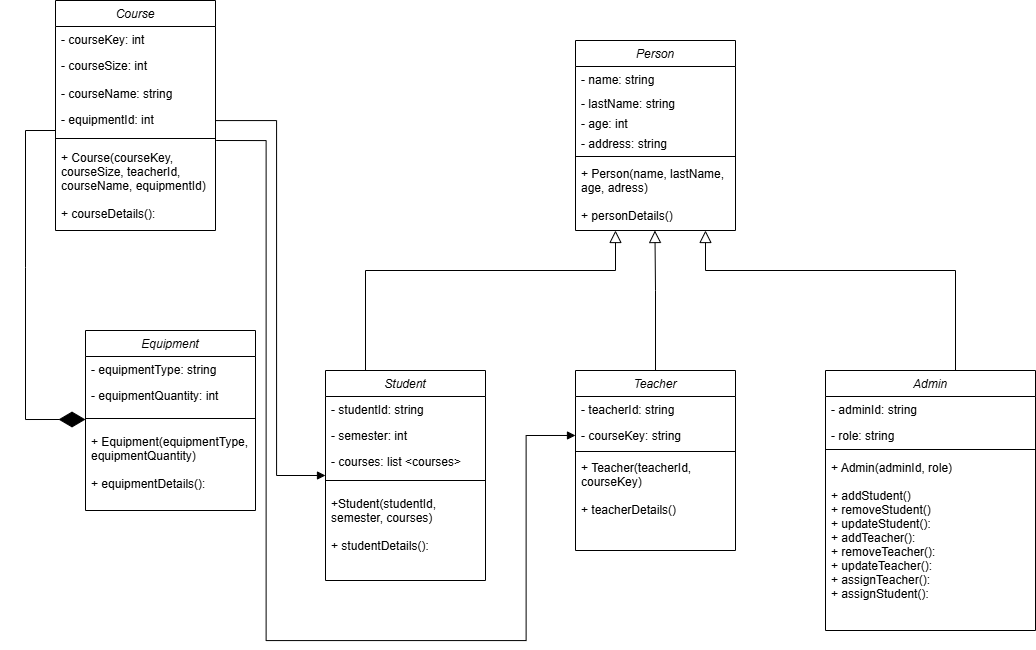

The diagram above was exported from draw.io. Its source (the exported page's mxGraphModel, read from the mxfile embedded in the PNG):
<mxGraphModel dx="2492" dy="655" grid="1" gridSize="10" guides="1" tooltips="1" connect="1" arrows="1" fold="1" page="1" pageScale="1" pageWidth="827" pageHeight="1169" math="0" shadow="0">
  <root>
    <mxCell id="WIyWlLk6GJQsqaUBKTNV-0" />
    <mxCell id="WIyWlLk6GJQsqaUBKTNV-1" parent="WIyWlLk6GJQsqaUBKTNV-0" />
    <mxCell id="zkfFHV4jXpPFQw0GAbJ--6" value="Student" style="swimlane;fontStyle=2;align=center;verticalAlign=top;childLayout=stackLayout;horizontal=1;startSize=26;horizontalStack=0;resizeParent=1;resizeLast=0;collapsible=1;marginBottom=0;rounded=0;shadow=0;strokeWidth=1;" parent="WIyWlLk6GJQsqaUBKTNV-1" vertex="1">
      <mxGeometry x="-260" y="400" width="160" height="210" as="geometry">
        <mxRectangle x="130" y="380" width="160" height="26" as="alternateBounds" />
      </mxGeometry>
    </mxCell>
    <mxCell id="zkfFHV4jXpPFQw0GAbJ--7" value="- studentId: string" style="text;align=left;verticalAlign=top;spacingLeft=4;spacingRight=4;overflow=hidden;rotatable=0;points=[[0,0.5],[1,0.5]];portConstraint=eastwest;" parent="zkfFHV4jXpPFQw0GAbJ--6" vertex="1">
      <mxGeometry y="26" width="160" height="26" as="geometry" />
    </mxCell>
    <mxCell id="zkfFHV4jXpPFQw0GAbJ--8" value="- semester: int " style="text;align=left;verticalAlign=top;spacingLeft=4;spacingRight=4;overflow=hidden;rotatable=0;points=[[0,0.5],[1,0.5]];portConstraint=eastwest;rounded=0;shadow=0;html=0;" parent="zkfFHV4jXpPFQw0GAbJ--6" vertex="1">
      <mxGeometry y="52" width="160" height="26" as="geometry" />
    </mxCell>
    <mxCell id="W2eCsvmNZlt64PhIYfiQ-26" value="- courses: list &lt;courses&gt;" style="text;align=left;verticalAlign=top;spacingLeft=4;spacingRight=4;overflow=hidden;rotatable=0;points=[[0,0.5],[1,0.5]];portConstraint=eastwest;rounded=0;shadow=0;html=0;" vertex="1" parent="zkfFHV4jXpPFQw0GAbJ--6">
      <mxGeometry y="78" width="160" height="22" as="geometry" />
    </mxCell>
    <mxCell id="zkfFHV4jXpPFQw0GAbJ--9" value="" style="line;html=1;strokeWidth=1;align=left;verticalAlign=middle;spacingTop=-1;spacingLeft=3;spacingRight=3;rotatable=0;labelPosition=right;points=[];portConstraint=eastwest;" parent="zkfFHV4jXpPFQw0GAbJ--6" vertex="1">
      <mxGeometry y="100" width="160" height="20" as="geometry" />
    </mxCell>
    <mxCell id="zkfFHV4jXpPFQw0GAbJ--11" value="+Student(studentId,&#10;semester, courses)&#10;&#10;+ studentDetails():" style="text;align=left;verticalAlign=top;spacingLeft=4;spacingRight=4;overflow=hidden;rotatable=0;points=[[0,0.5],[1,0.5]];portConstraint=eastwest;" parent="zkfFHV4jXpPFQw0GAbJ--6" vertex="1">
      <mxGeometry y="120" width="160" height="80" as="geometry" />
    </mxCell>
    <mxCell id="zkfFHV4jXpPFQw0GAbJ--12" value="" style="endArrow=block;endSize=10;endFill=0;shadow=0;strokeWidth=1;rounded=0;curved=0;edgeStyle=elbowEdgeStyle;elbow=vertical;exitX=0.5;exitY=0;exitDx=0;exitDy=0;" parent="WIyWlLk6GJQsqaUBKTNV-1" edge="1">
      <mxGeometry width="160" relative="1" as="geometry">
        <mxPoint x="-220" y="400" as="sourcePoint" />
        <mxPoint x="30" y="260" as="targetPoint" />
        <Array as="points">
          <mxPoint x="-70" y="300" />
          <mxPoint x="-80" y="300" />
        </Array>
      </mxGeometry>
    </mxCell>
    <mxCell id="zkfFHV4jXpPFQw0GAbJ--16" value="" style="endArrow=block;endSize=10;endFill=0;shadow=0;strokeWidth=1;rounded=0;curved=0;edgeStyle=elbowEdgeStyle;elbow=vertical;" parent="WIyWlLk6GJQsqaUBKTNV-1" edge="1">
      <mxGeometry width="160" relative="1" as="geometry">
        <mxPoint x="370" y="400" as="sourcePoint" />
        <mxPoint x="120" y="260" as="targetPoint" />
        <Array as="points">
          <mxPoint x="250" y="300" />
        </Array>
      </mxGeometry>
    </mxCell>
    <mxCell id="W2eCsvmNZlt64PhIYfiQ-11" value="Person" style="swimlane;fontStyle=2;align=center;verticalAlign=top;childLayout=stackLayout;horizontal=1;startSize=26;horizontalStack=0;resizeParent=1;resizeLast=0;collapsible=1;marginBottom=0;rounded=0;shadow=0;strokeWidth=1;" vertex="1" parent="WIyWlLk6GJQsqaUBKTNV-1">
      <mxGeometry x="-10" y="70" width="160" height="190" as="geometry">
        <mxRectangle x="-10" y="50" width="160" height="26" as="alternateBounds" />
      </mxGeometry>
    </mxCell>
    <mxCell id="W2eCsvmNZlt64PhIYfiQ-12" value="- name: string" style="text;align=left;verticalAlign=top;spacingLeft=4;spacingRight=4;overflow=hidden;rotatable=0;points=[[0,0.5],[1,0.5]];portConstraint=eastwest;" vertex="1" parent="W2eCsvmNZlt64PhIYfiQ-11">
      <mxGeometry y="26" width="160" height="24" as="geometry" />
    </mxCell>
    <mxCell id="W2eCsvmNZlt64PhIYfiQ-13" value="- lastName: string" style="text;align=left;verticalAlign=top;spacingLeft=4;spacingRight=4;overflow=hidden;rotatable=0;points=[[0,0.5],[1,0.5]];portConstraint=eastwest;rounded=0;shadow=0;html=0;" vertex="1" parent="W2eCsvmNZlt64PhIYfiQ-11">
      <mxGeometry y="50" width="160" height="20" as="geometry" />
    </mxCell>
    <mxCell id="W2eCsvmNZlt64PhIYfiQ-15" value="- age: int" style="text;align=left;verticalAlign=top;spacingLeft=4;spacingRight=4;overflow=hidden;rotatable=0;points=[[0,0.5],[1,0.5]];portConstraint=eastwest;rounded=0;shadow=0;html=0;" vertex="1" parent="W2eCsvmNZlt64PhIYfiQ-11">
      <mxGeometry y="70" width="160" height="20" as="geometry" />
    </mxCell>
    <mxCell id="W2eCsvmNZlt64PhIYfiQ-61" value="- address: string" style="text;align=left;verticalAlign=top;spacingLeft=4;spacingRight=4;overflow=hidden;rotatable=0;points=[[0,0.5],[1,0.5]];portConstraint=eastwest;rounded=0;shadow=0;html=0;" vertex="1" parent="W2eCsvmNZlt64PhIYfiQ-11">
      <mxGeometry y="90" width="160" height="22" as="geometry" />
    </mxCell>
    <mxCell id="W2eCsvmNZlt64PhIYfiQ-17" value="" style="line;html=1;strokeWidth=1;align=left;verticalAlign=middle;spacingTop=-1;spacingLeft=3;spacingRight=3;rotatable=0;labelPosition=right;points=[];portConstraint=eastwest;" vertex="1" parent="W2eCsvmNZlt64PhIYfiQ-11">
      <mxGeometry y="112" width="160" height="8" as="geometry" />
    </mxCell>
    <mxCell id="W2eCsvmNZlt64PhIYfiQ-63" value="+ Person(name, lastName,&#10;age, adress)&#10;&#10;+ personDetails()" style="text;align=left;verticalAlign=top;spacingLeft=4;spacingRight=4;overflow=hidden;rotatable=0;points=[[0,0.5],[1,0.5]];portConstraint=eastwest;rounded=0;shadow=0;html=0;" vertex="1" parent="W2eCsvmNZlt64PhIYfiQ-11">
      <mxGeometry y="120" width="160" height="70" as="geometry" />
    </mxCell>
    <mxCell id="W2eCsvmNZlt64PhIYfiQ-41" value="Teacher" style="swimlane;fontStyle=2;align=center;verticalAlign=top;childLayout=stackLayout;horizontal=1;startSize=26;horizontalStack=0;resizeParent=1;resizeLast=0;collapsible=1;marginBottom=0;rounded=0;shadow=0;strokeWidth=1;" vertex="1" parent="WIyWlLk6GJQsqaUBKTNV-1">
      <mxGeometry x="-10" y="400" width="160" height="180" as="geometry">
        <mxRectangle x="130" y="380" width="160" height="26" as="alternateBounds" />
      </mxGeometry>
    </mxCell>
    <mxCell id="W2eCsvmNZlt64PhIYfiQ-42" value="- teacherId: string" style="text;align=left;verticalAlign=top;spacingLeft=4;spacingRight=4;overflow=hidden;rotatable=0;points=[[0,0.5],[1,0.5]];portConstraint=eastwest;" vertex="1" parent="W2eCsvmNZlt64PhIYfiQ-41">
      <mxGeometry y="26" width="160" height="26" as="geometry" />
    </mxCell>
    <mxCell id="W2eCsvmNZlt64PhIYfiQ-86" value="- courseKey: string" style="text;align=left;verticalAlign=top;spacingLeft=4;spacingRight=4;overflow=hidden;rotatable=0;points=[[0,0.5],[1,0.5]];portConstraint=eastwest;rounded=0;shadow=0;html=0;" vertex="1" parent="W2eCsvmNZlt64PhIYfiQ-41">
      <mxGeometry y="52" width="160" height="26" as="geometry" />
    </mxCell>
    <mxCell id="W2eCsvmNZlt64PhIYfiQ-45" value="" style="line;html=1;strokeWidth=1;align=left;verticalAlign=middle;spacingTop=-1;spacingLeft=3;spacingRight=3;rotatable=0;labelPosition=right;points=[];portConstraint=eastwest;" vertex="1" parent="W2eCsvmNZlt64PhIYfiQ-41">
      <mxGeometry y="78" width="160" height="6" as="geometry" />
    </mxCell>
    <mxCell id="W2eCsvmNZlt64PhIYfiQ-47" value="+ Teacher(teacherId, &#10;courseKey)&#10;&#10;+ teacherDetails()" style="text;align=left;verticalAlign=top;spacingLeft=4;spacingRight=4;overflow=hidden;rotatable=0;points=[[0,0.5],[1,0.5]];portConstraint=eastwest;" vertex="1" parent="W2eCsvmNZlt64PhIYfiQ-41">
      <mxGeometry y="84" width="160" height="70" as="geometry" />
    </mxCell>
    <mxCell id="W2eCsvmNZlt64PhIYfiQ-48" value="Admin" style="swimlane;fontStyle=2;align=center;verticalAlign=top;childLayout=stackLayout;horizontal=1;startSize=26;horizontalStack=0;resizeParent=1;resizeLast=0;collapsible=1;marginBottom=0;rounded=0;shadow=0;strokeWidth=1;" vertex="1" parent="WIyWlLk6GJQsqaUBKTNV-1">
      <mxGeometry x="240" y="400" width="210" height="260" as="geometry">
        <mxRectangle x="130" y="380" width="160" height="26" as="alternateBounds" />
      </mxGeometry>
    </mxCell>
    <mxCell id="W2eCsvmNZlt64PhIYfiQ-49" value="- adminId: string" style="text;align=left;verticalAlign=top;spacingLeft=4;spacingRight=4;overflow=hidden;rotatable=0;points=[[0,0.5],[1,0.5]];portConstraint=eastwest;" vertex="1" parent="W2eCsvmNZlt64PhIYfiQ-48">
      <mxGeometry y="26" width="210" height="26" as="geometry" />
    </mxCell>
    <mxCell id="W2eCsvmNZlt64PhIYfiQ-51" value="- role: string" style="text;align=left;verticalAlign=top;spacingLeft=4;spacingRight=4;overflow=hidden;rotatable=0;points=[[0,0.5],[1,0.5]];portConstraint=eastwest;rounded=0;shadow=0;html=0;" vertex="1" parent="W2eCsvmNZlt64PhIYfiQ-48">
      <mxGeometry y="52" width="210" height="22" as="geometry" />
    </mxCell>
    <mxCell id="W2eCsvmNZlt64PhIYfiQ-52" value="" style="line;html=1;strokeWidth=1;align=left;verticalAlign=middle;spacingTop=-1;spacingLeft=3;spacingRight=3;rotatable=0;labelPosition=right;points=[];portConstraint=eastwest;" vertex="1" parent="W2eCsvmNZlt64PhIYfiQ-48">
      <mxGeometry y="74" width="210" height="10" as="geometry" />
    </mxCell>
    <mxCell id="W2eCsvmNZlt64PhIYfiQ-54" value="+ Admin(adminId, role)&#10;&#10;+ addStudent()&#10;+ removeStudent()&#10;+ updateStudent():&#10;+ addTeacher():&#10;+ removeTeacher():&#10;+ updateTeacher():&#10;+ assignTeacher():&#10;+ assignStudent():" style="text;align=left;verticalAlign=top;spacingLeft=4;spacingRight=4;overflow=hidden;rotatable=0;points=[[0,0.5],[1,0.5]];portConstraint=eastwest;" vertex="1" parent="W2eCsvmNZlt64PhIYfiQ-48">
      <mxGeometry y="84" width="210" height="150" as="geometry" />
    </mxCell>
    <mxCell id="W2eCsvmNZlt64PhIYfiQ-55" value="Course" style="swimlane;fontStyle=2;align=center;verticalAlign=top;childLayout=stackLayout;horizontal=1;startSize=26;horizontalStack=0;resizeParent=1;resizeLast=0;collapsible=1;marginBottom=0;rounded=0;shadow=0;strokeWidth=1;" vertex="1" parent="WIyWlLk6GJQsqaUBKTNV-1">
      <mxGeometry x="-530" y="30" width="160" height="230" as="geometry">
        <mxRectangle x="550" y="140" width="160" height="26" as="alternateBounds" />
      </mxGeometry>
    </mxCell>
    <mxCell id="W2eCsvmNZlt64PhIYfiQ-56" value="- courseKey: int" style="text;align=left;verticalAlign=top;spacingLeft=4;spacingRight=4;overflow=hidden;rotatable=0;points=[[0,0.5],[1,0.5]];portConstraint=eastwest;" vertex="1" parent="W2eCsvmNZlt64PhIYfiQ-55">
      <mxGeometry y="26" width="160" height="26" as="geometry" />
    </mxCell>
    <mxCell id="W2eCsvmNZlt64PhIYfiQ-57" value="- courseSize: int" style="text;align=left;verticalAlign=top;spacingLeft=4;spacingRight=4;overflow=hidden;rotatable=0;points=[[0,0.5],[1,0.5]];portConstraint=eastwest;rounded=0;shadow=0;html=0;" vertex="1" parent="W2eCsvmNZlt64PhIYfiQ-55">
      <mxGeometry y="52" width="160" height="28" as="geometry" />
    </mxCell>
    <mxCell id="W2eCsvmNZlt64PhIYfiQ-66" value="- courseName: string" style="text;align=left;verticalAlign=top;spacingLeft=4;spacingRight=4;overflow=hidden;rotatable=0;points=[[0,0.5],[1,0.5]];portConstraint=eastwest;rounded=0;shadow=0;html=0;" vertex="1" parent="W2eCsvmNZlt64PhIYfiQ-55">
      <mxGeometry y="80" width="160" height="26" as="geometry" />
    </mxCell>
    <mxCell id="W2eCsvmNZlt64PhIYfiQ-85" value="- equipmentId: int" style="text;align=left;verticalAlign=top;spacingLeft=4;spacingRight=4;overflow=hidden;rotatable=0;points=[[0,0.5],[1,0.5]];portConstraint=eastwest;rounded=0;shadow=0;html=0;" vertex="1" parent="W2eCsvmNZlt64PhIYfiQ-55">
      <mxGeometry y="106" width="160" height="26" as="geometry" />
    </mxCell>
    <mxCell id="W2eCsvmNZlt64PhIYfiQ-59" value="" style="line;html=1;strokeWidth=1;align=left;verticalAlign=middle;spacingTop=-1;spacingLeft=3;spacingRight=3;rotatable=0;labelPosition=right;points=[];portConstraint=eastwest;" vertex="1" parent="W2eCsvmNZlt64PhIYfiQ-55">
      <mxGeometry y="132" width="160" height="12" as="geometry" />
    </mxCell>
    <mxCell id="W2eCsvmNZlt64PhIYfiQ-60" value="+ Course(courseKey, &#10;courseSize, teacherId, &#10;courseName, equipmentId)&#10;&#10;+ courseDetails():" style="text;align=left;verticalAlign=top;spacingLeft=4;spacingRight=4;overflow=hidden;rotatable=0;points=[[0,0.5],[1,0.5]];portConstraint=eastwest;rounded=0;shadow=0;html=0;" vertex="1" parent="W2eCsvmNZlt64PhIYfiQ-55">
      <mxGeometry y="144" width="160" height="86" as="geometry" />
    </mxCell>
    <mxCell id="W2eCsvmNZlt64PhIYfiQ-65" value="" style="endArrow=diamondThin;endFill=1;endSize=24;html=1;rounded=0;exitX=0;exitY=1.038;exitDx=0;exitDy=0;exitPerimeter=0;" edge="1" parent="WIyWlLk6GJQsqaUBKTNV-1">
      <mxGeometry width="160" relative="1" as="geometry">
        <mxPoint x="-530" y="159.998" as="sourcePoint" />
        <mxPoint x="-500" y="449" as="targetPoint" />
        <Array as="points">
          <mxPoint x="-560" y="160.01" />
          <mxPoint x="-560" y="297.01" />
          <mxPoint x="-560" y="449.01" />
        </Array>
      </mxGeometry>
    </mxCell>
    <mxCell id="W2eCsvmNZlt64PhIYfiQ-74" value="Equipment" style="swimlane;fontStyle=2;align=center;verticalAlign=top;childLayout=stackLayout;horizontal=1;startSize=26;horizontalStack=0;resizeParent=1;resizeLast=0;collapsible=1;marginBottom=0;rounded=0;shadow=0;strokeWidth=1;" vertex="1" parent="WIyWlLk6GJQsqaUBKTNV-1">
      <mxGeometry x="-500" y="360" width="170" height="180" as="geometry">
        <mxRectangle x="130" y="380" width="160" height="26" as="alternateBounds" />
      </mxGeometry>
    </mxCell>
    <mxCell id="W2eCsvmNZlt64PhIYfiQ-75" value="- equipmentType: string" style="text;align=left;verticalAlign=top;spacingLeft=4;spacingRight=4;overflow=hidden;rotatable=0;points=[[0,0.5],[1,0.5]];portConstraint=eastwest;" vertex="1" parent="W2eCsvmNZlt64PhIYfiQ-74">
      <mxGeometry y="26" width="170" height="26" as="geometry" />
    </mxCell>
    <mxCell id="W2eCsvmNZlt64PhIYfiQ-76" value="- equipmentQuantity: int" style="text;align=left;verticalAlign=top;spacingLeft=4;spacingRight=4;overflow=hidden;rotatable=0;points=[[0,0.5],[1,0.5]];portConstraint=eastwest;rounded=0;shadow=0;html=0;" vertex="1" parent="W2eCsvmNZlt64PhIYfiQ-74">
      <mxGeometry y="52" width="170" height="26" as="geometry" />
    </mxCell>
    <mxCell id="W2eCsvmNZlt64PhIYfiQ-78" value="" style="line;html=1;strokeWidth=1;align=left;verticalAlign=middle;spacingTop=-1;spacingLeft=3;spacingRight=3;rotatable=0;labelPosition=right;points=[];portConstraint=eastwest;" vertex="1" parent="W2eCsvmNZlt64PhIYfiQ-74">
      <mxGeometry y="78" width="170" height="20" as="geometry" />
    </mxCell>
    <mxCell id="W2eCsvmNZlt64PhIYfiQ-83" value="+ Equipment(equipmentType,&#10;equipmentQuantity)&#10;&#10;+ equipmentDetails():" style="text;align=left;verticalAlign=top;spacingLeft=4;spacingRight=4;overflow=hidden;rotatable=0;points=[[0,0.5],[1,0.5]];portConstraint=eastwest;rounded=0;shadow=0;html=0;" vertex="1" parent="W2eCsvmNZlt64PhIYfiQ-74">
      <mxGeometry y="98" width="170" height="82" as="geometry" />
    </mxCell>
    <mxCell id="W2eCsvmNZlt64PhIYfiQ-80" value="" style="endArrow=block;endFill=1;html=1;edgeStyle=orthogonalEdgeStyle;align=left;verticalAlign=top;rounded=0;entryX=-0.004;entryY=0.014;entryDx=0;entryDy=0;entryPerimeter=0;" edge="1" parent="WIyWlLk6GJQsqaUBKTNV-1">
      <mxGeometry x="-1" relative="1" as="geometry">
        <mxPoint x="-369.36" y="170" as="sourcePoint" />
        <mxPoint x="-10.0000000000001" y="464.98" as="targetPoint" />
        <Array as="points">
          <mxPoint x="-369.36" y="170" />
          <mxPoint x="-319.36" y="170" />
          <mxPoint x="-319.36" y="670" />
          <mxPoint x="-59.36" y="670" />
          <mxPoint x="-59.36" y="465" />
        </Array>
      </mxGeometry>
    </mxCell>
    <mxCell id="W2eCsvmNZlt64PhIYfiQ-90" value="" style="endArrow=block;endFill=1;html=1;edgeStyle=orthogonalEdgeStyle;align=left;verticalAlign=top;rounded=0;entryX=0;entryY=0.5;entryDx=0;entryDy=0;exitX=1;exitY=0.5;exitDx=0;exitDy=0;" edge="1" parent="WIyWlLk6GJQsqaUBKTNV-1" source="W2eCsvmNZlt64PhIYfiQ-66" target="zkfFHV4jXpPFQw0GAbJ--6">
      <mxGeometry x="-1" relative="1" as="geometry">
        <mxPoint x="-360" y="150" as="sourcePoint" />
        <mxPoint x="-280" y="480" as="targetPoint" />
        <Array as="points">
          <mxPoint x="-370" y="150" />
          <mxPoint x="-309" y="150" />
          <mxPoint x="-309" y="505" />
        </Array>
      </mxGeometry>
    </mxCell>
    <mxCell id="W2eCsvmNZlt64PhIYfiQ-91" value="" style="endArrow=block;endSize=10;endFill=0;shadow=0;strokeWidth=1;rounded=0;curved=0;edgeStyle=elbowEdgeStyle;elbow=vertical;exitX=0.5;exitY=0;exitDx=0;exitDy=0;" edge="1" parent="WIyWlLk6GJQsqaUBKTNV-1" source="W2eCsvmNZlt64PhIYfiQ-41">
      <mxGeometry width="160" relative="1" as="geometry">
        <mxPoint x="69" y="380" as="sourcePoint" />
        <mxPoint x="69.44" y="260" as="targetPoint" />
        <Array as="points">
          <mxPoint x="-70.56" y="320" />
        </Array>
      </mxGeometry>
    </mxCell>
  </root>
</mxGraphModel>